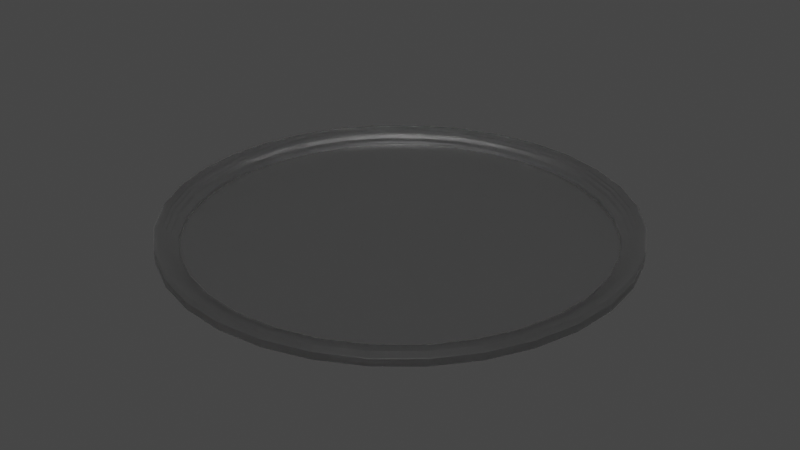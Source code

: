 # Source: vidroDeRelogio.blend  (saved by Blender 2.93.21; exported with 4.5.12 LTS)
import bpy
from mathutils import Matrix  # noqa: F401  (used for matrix-valued properties, if any)

bpy.ops.wm.read_factory_settings(use_empty=True)
scene = bpy.context.scene
scene.name = 'Scene'

# ---- collections
col_collection = bpy.data.collections.new('Collection'); scene.collection.children.link(col_collection)

# ---- materials (node trees are filled in below, after node groups)
mat_material_001 = bpy.data.materials.new('Material.001')
mat_material_001.use_transparent_shadow = False

# ---- material node trees
mat_material_001.use_nodes = True; mat_material_001.node_tree.nodes.clear()
_N = mat_material_001.node_tree.nodes; _L = mat_material_001.node_tree.links
n0 = _N.new('ShaderNodeBsdfPrincipled'); n0.name = 'Principled BSDF'; n0.location = (10, 300)
n0.distribution = 'GGX'
n0.subsurface_method = 'BURLEY'
n0.inputs[3].default_value = 1.45
n0.inputs[18].default_value = 1.0
n0.inputs[27].default_value = (0.0, 0.0, 0.0, 1.0)
n0.inputs[28].default_value = 1.0
n1 = _N.new('ShaderNodeOutputMaterial'); n1.name = 'Material Output'; n1.location = (300, 300)
_L.new(n0.outputs[0], n1.inputs[0])
n1.is_active_output = True

# ---- world
world_world = bpy.data.worlds.new('World'); scene.world = world_world
world_world.use_nodes = True; world_world.node_tree.nodes.clear()
_N = world_world.node_tree.nodes; _L = world_world.node_tree.links
n0 = _N.new('ShaderNodeOutputWorld'); n0.name = 'World Output'; n0.location = (300, 300)
n1 = _N.new('ShaderNodeBackground'); n1.name = 'Background'; n1.location = (10, 300)
n1.inputs[0].default_value = (0.05088, 0.05088, 0.05088, 1.0)
_L.new(n1.outputs[0], n0.inputs[0])
n0.is_active_output = True
world_world.color = (0.05088, 0.05088, 0.05088)
world_world.use_sun_shadow = False
world_world.sun_shadow_jitter_overblur = 0.0

# ---- meshes
me_cylinder = bpy.data.meshes.new('Cylinder')
me_cylinder.from_pydata([(0.0, 1.0, -1.0), (-2.373e-09, 0.9671, 1.0), (0.1951, 0.9808, -1.0), (0.1887, 0.9485, 1.0), (0.3827, 0.9239, -1.0), (0.3701, 0.8935, 1.0), (0.5556, 0.8315, -1.0), (0.5373, 0.8041, 1.0), (0.7071, 0.7071, -1.0), (0.6839, 0.6839, 1.0), (0.8315, 0.5556, -1.0), (0.8041, 0.5373, 1.0), (0.9239, 0.3827, -1.0), (0.8935, 0.3701, 1.0), (0.9808, 0.1951, -1.0), (0.9485, 0.1887, 1.0), (1.0, -4.371e-08, -1.0), (0.9671, -4.287e-08, 1.0), (0.9808, -0.1951, -1.0), (0.9485, -0.1887, 1.0), (0.9239, -0.3827, -1.0), (0.8935, -0.3701, 1.0), (0.8315, -0.5556, -1.0), (0.8041, -0.5373, 1.0), (0.7071, -0.7071, -1.0), (0.6839, -0.6839, 1.0), (0.5556, -0.8315, -1.0), (0.5373, -0.8041, 1.0), (0.3827, -0.9239, -1.0), (0.3701, -0.8935, 1.0), (0.1951, -0.9808, -1.0), (0.1887, -0.9485, 1.0), (-8.742e-08, -1.0, -1.0), (-8.542e-08, -0.9671, 1.0), (-0.1951, -0.9808, -1.0), (-0.1887, -0.9485, 1.0), (-0.3827, -0.9239, -1.0), (-0.3701, -0.8935, 1.0), (-0.5556, -0.8315, -1.0), (-0.5373, -0.8041, 1.0), (-0.7071, -0.7071, -1.0), (-0.6839, -0.6839, 1.0), (-0.8315, -0.5556, -1.0), (-0.8041, -0.5373, 1.0), (-0.9239, -0.3827, -1.0), (-0.8935, -0.3701, 1.0), (-0.9808, -0.1951, -1.0), (-0.9485, -0.1887, 1.0), (-1.0, 1.192e-08, -1.0), (-0.9671, 1.133e-08, 1.0), (-0.9808, 0.1951, -1.0), (-0.9485, 0.1887, 1.0), (-0.9239, 0.3827, -1.0), (-0.8935, 0.3701, 1.0), (-0.8315, 0.5556, -1.0), (-0.8041, 0.5373, 1.0), (-0.7071, 0.7071, -1.0), (-0.6839, 0.6839, 1.0), (-0.5556, 0.8315, -1.0), (-0.5373, 0.8041, 1.0), (-0.3827, 0.9239, -1.0), (-0.3701, 0.8935, 1.0), (-0.1951, 0.9808, -1.0), (-0.1887, 0.9485, 1.0), (0.1951, 0.9808, 1.0), (0.0, 1.0, 1.0), (0.3827, 0.9239, 1.0), (0.5556, 0.8315, 1.0), (0.7071, 0.7071, 1.0), (0.8315, 0.5556, 1.0), (0.9239, 0.3827, 1.0), (0.9808, 0.1951, 1.0), (1.0, -4.371e-08, 1.0), (0.9808, -0.1951, 1.0), (0.9239, -0.3827, 1.0), (0.8315, -0.5556, 1.0), (0.7071, -0.7071, 1.0), (0.5556, -0.8315, 1.0), (0.3827, -0.9239, 1.0), (0.1951, -0.9808, 1.0), (-8.742e-08, -1.0, 1.0), (-0.1951, -0.9808, 1.0), (-0.3827, -0.9239, 1.0), (-0.5556, -0.8315, 1.0), (-0.7071, -0.7071, 1.0), (-0.8315, -0.5556, 1.0), (-0.9239, -0.3827, 1.0), (-0.9808, -0.1951, 1.0), (-1.0, 1.192e-08, 1.0), (-0.9808, 0.1951, 1.0), (-0.9239, 0.3827, 1.0), (-0.8315, 0.5556, 1.0), (-0.7071, 0.7071, 1.0), (-0.5556, 0.8315, 1.0), (-0.3827, 0.9239, 1.0), (-0.1951, 0.9808, 1.0), (0.1859, 0.9346, 0.7431), (-4.306e-09, 0.9529, 0.7431), (0.3647, 0.8803, 0.7431), (0.5294, 0.7923, 0.7431), (0.6738, 0.6738, 0.7431), (0.7923, 0.5294, 0.7431), (0.8803, 0.3647, 0.7431), (0.9346, 0.1859, 0.7431), (0.9529, -4.239e-08, 0.7431), (0.9346, -0.1859, 0.7431), (0.8803, -0.3647, 0.7431), (0.7923, -0.5294, 0.7431), (0.6738, -0.6738, 0.7431), (0.5294, -0.7923, 0.7431), (0.3647, -0.8803, 0.7431), (0.1859, -0.9346, 0.7431), (-8.453e-08, -0.9529, 0.7431), (-0.1859, -0.9346, 0.7431), (-0.3647, -0.8803, 0.7431), (-0.5294, -0.7923, 0.7431), (-0.6738, -0.6738, 0.7431), (-0.7923, -0.5294, 0.7431), (-0.8803, -0.3647, 0.7431), (-0.9346, -0.1859, 0.7431), (-0.9529, 1.133e-08, 0.7431), (-0.9346, 0.1859, 0.7431), (-0.8803, 0.3647, 0.7431), (-0.7923, 0.5294, 0.7431), (-0.6738, 0.6738, 0.7431), (-0.5294, 0.7923, 0.7431), (-0.3647, 0.8803, 0.7431), (-0.1859, 0.9346, 0.7431), (0.1887, 0.9485, 0.7431), (-2.385e-09, 0.9671, 0.7431), (0.3701, 0.8935, 0.7431), (0.5373, 0.8041, 0.7431), (0.6839, 0.6839, 0.7431), (0.8041, 0.5373, 0.7431), (0.8935, 0.3701, 0.7431), (0.9485, 0.1887, 0.7431), (0.9671, -4.287e-08, 0.7431), (0.9485, -0.1887, 0.7431), (0.8935, -0.3701, 0.7431), (0.8041, -0.5373, 0.7431), (0.6839, -0.6839, 0.7431), (0.5373, -0.8041, 0.7431), (0.3701, -0.8935, 0.7431), (0.1887, -0.9485, 0.7431), (-8.544e-08, -0.9671, 0.7431), (-0.1887, -0.9485, 0.7431), (-0.3701, -0.8935, 0.7431), (-0.5373, -0.8041, 0.7431), (-0.6839, -0.6839, 0.7431), (-0.8041, -0.5373, 0.7431), (-0.8935, -0.3701, 0.7431), (-0.9485, -0.1887, 0.7431), (-0.9671, 1.133e-08, 0.7431), (-0.9485, 0.1887, 0.7431), (-0.8935, 0.3701, 0.7431), (-0.8041, 0.5373, 0.7431), (-0.6839, 0.6839, 0.7431), (-0.5373, 0.8041, 0.7431), (-0.3701, 0.8935, 0.7431), (-0.1887, 0.9485, 0.7431), (0.1825, 0.9173, 0.3391), (-4.041e-09, 0.9353, 0.3391), (0.3579, 0.8641, 0.3391), (0.5196, 0.7777, 0.3391), (0.6613, 0.6613, 0.3391), (0.7777, 0.5196, 0.3391), (0.8641, 0.3579, 0.3391), (0.9173, 0.1825, 0.3391), (0.9353, -4.179e-08, 0.3391), (0.9173, -0.1825, 0.3391), (0.8641, -0.3579, 0.3391), (0.7777, -0.5196, 0.3391), (0.6613, -0.6613, 0.3391), (0.5196, -0.7777, 0.3391), (0.3579, -0.8641, 0.3391), (0.1825, -0.9173, 0.3391), (-8.624e-08, -0.9353, 0.3391), (-0.1825, -0.9173, 0.3391), (-0.3579, -0.8641, 0.3391), (-0.5196, -0.7777, 0.3391), (-0.6613, -0.6613, 0.3391), (-0.7777, -0.5196, 0.3391), (-0.8641, -0.3579, 0.3391), (-0.9173, -0.1825, 0.3391), (-0.9353, 1.133e-08, 0.3391), (-0.9173, 0.1825, 0.3391), (-0.8641, 0.3579, 0.3391), (-0.7777, 0.5196, 0.3391), (-0.6613, 0.6613, 0.3391), (-0.5196, 0.7777, 0.3391), (-0.3579, 0.8641, 0.3391), (-0.1825, 0.9173, 0.3391), (0.1859, 0.9346, 0.3391), (-4.304e-09, 0.9529, 0.3391), (0.3647, 0.8803, 0.3391), (0.5294, 0.7923, 0.3391), (0.6738, 0.6738, 0.3391), (0.7923, 0.5294, 0.3391), (0.8803, 0.3647, 0.3391), (0.9346, 0.1859, 0.3391), (0.9529, -4.239e-08, 0.3391), (0.9346, -0.1859, 0.3391), (0.8803, -0.3647, 0.3391), (0.7923, -0.5294, 0.3391), (0.6738, -0.6738, 0.3391), (0.5294, -0.7923, 0.3391), (0.3647, -0.8803, 0.3391), (0.1859, -0.9346, 0.3391), (-8.453e-08, -0.9529, 0.3391), (-0.1859, -0.9346, 0.3391), (-0.3647, -0.8803, 0.3391), (-0.5294, -0.7923, 0.3391), (-0.6738, -0.6738, 0.3391), (-0.7923, -0.5294, 0.3391), (-0.8803, -0.3647, 0.3391), (-0.9346, -0.1859, 0.3391), (-0.9529, 1.133e-08, 0.3391), (-0.9346, 0.1859, 0.3391), (-0.8803, 0.3647, 0.3391), (-0.7923, 0.5294, 0.3391), (-0.6738, 0.6738, 0.3391), (-0.5294, 0.7923, 0.3391), (-0.3647, 0.8803, 0.3391), (-0.1859, 0.9346, 0.3391), (0.1764, 0.8866, -0.2625), (-3.328e-09, 0.904, -0.2625), (0.3459, 0.8352, -0.2625), (0.5022, 0.7516, -0.2625), (0.6392, 0.6392, -0.2625), (0.7516, 0.5022, -0.2625), (0.8352, 0.3459, -0.2625), (0.8866, 0.1764, -0.2625), (0.904, -4.074e-08, -0.2625), (0.8866, -0.1764, -0.2625), (0.8352, -0.3459, -0.2625), (0.7516, -0.5022, -0.2625), (0.6392, -0.6392, -0.2625), (0.5022, -0.7516, -0.2625), (0.3459, -0.8352, -0.2625), (0.1764, -0.8866, -0.2625), (-8.916e-08, -0.904, -0.2625), (-0.1764, -0.8866, -0.2625), (-0.3459, -0.8352, -0.2625), (-0.5022, -0.7516, -0.2625), (-0.6392, -0.6392, -0.2625), (-0.7516, -0.5022, -0.2625), (-0.8352, -0.3459, -0.2625), (-0.8866, -0.1764, -0.2625), (-0.904, 1.133e-08, -0.2625), (-0.8866, 0.1764, -0.2625), (-0.8352, 0.3459, -0.2625), (-0.7516, 0.5022, -0.2625), (-0.6392, 0.6392, -0.2625), (-0.5022, 0.7516, -0.2625), (-0.3459, 0.8352, -0.2625), (-0.1764, 0.8866, -0.2625), (0.1825, 0.9173, -0.2625), (-4.031e-09, 0.9353, -0.2625), (0.3579, 0.8641, -0.2625), (0.5196, 0.7777, -0.2625), (0.6613, 0.6613, -0.2625), (0.7777, 0.5196, -0.2625), (0.8641, 0.3579, -0.2625), (0.9173, 0.1825, -0.2625), (0.9353, -4.179e-08, -0.2625), (0.9173, -0.1825, -0.2625), (0.8641, -0.3579, -0.2625), (0.7777, -0.5196, -0.2625), (0.6613, -0.6613, -0.2625), (0.5196, -0.7777, -0.2625), (0.3579, -0.8641, -0.2625), (0.1825, -0.9173, -0.2625), (-8.623e-08, -0.9353, -0.2625), (-0.1825, -0.9173, -0.2625), (-0.3579, -0.8641, -0.2625), (-0.5196, -0.7777, -0.2625), (-0.6613, -0.6613, -0.2625), (-0.7777, -0.5196, -0.2625), (-0.8641, -0.3579, -0.2625), (-0.9173, -0.1825, -0.2625), (-0.9353, 1.133e-08, -0.2625), (-0.9173, 0.1825, -0.2625), (-0.8641, 0.3579, -0.2625), (-0.7777, 0.5196, -0.2625), (-0.6613, 0.6613, -0.2625), (-0.5196, 0.7777, -0.2625), (-0.3579, 0.8641, -0.2625), (-0.1825, 0.9173, -0.2625), (0.1764, 0.8866, -0.6769), (-3.326e-09, 0.904, -0.6769), (0.3459, 0.8352, -0.6769), (0.5022, 0.7516, -0.6769), (0.6392, 0.6392, -0.6769), (0.7516, 0.5022, -0.6769), (0.8352, 0.3459, -0.6769), (0.8866, 0.1764, -0.6769), (0.904, -4.074e-08, -0.6769), (0.8866, -0.1764, -0.6769), (0.8352, -0.3459, -0.6769), (0.7516, -0.5022, -0.6769), (0.6392, -0.6392, -0.6769), (0.5022, -0.7516, -0.6769), (0.3459, -0.8352, -0.6769), (0.1764, -0.8866, -0.6769), (-8.916e-08, -0.904, -0.6769), (-0.1764, -0.8866, -0.6769), (-0.3459, -0.8352, -0.6769), (-0.5022, -0.7516, -0.6769), (-0.6392, -0.6392, -0.6769), (-0.7516, -0.5022, -0.6769), (-0.8352, -0.3459, -0.6769), (-0.8866, -0.1764, -0.6769), (-0.904, 1.133e-08, -0.6769), (-0.8866, 0.1764, -0.6769), (-0.8352, 0.3459, -0.6769), (-0.7516, 0.5022, -0.6769), (-0.6392, 0.6392, -0.6769), (-0.5022, 0.7516, -0.6769), (-0.3459, 0.8352, -0.6769), (-0.1764, 0.8866, -0.6769), (0.1764, 0.8866, -1.541), (-3.295e-09, 0.904, -1.541), (0.3459, 0.8352, -1.541), (0.5022, 0.7516, -1.541), (0.6392, 0.6392, -1.541), (0.7516, 0.5022, -1.541), (0.8352, 0.3459, -1.541), (0.8866, 0.1764, -1.541), (0.904, -4.074e-08, -1.541), (0.8866, -0.1764, -1.541), (0.8352, -0.3459, -1.541), (0.7516, -0.5022, -1.541), (0.6392, -0.6392, -1.541), (0.5022, -0.7516, -1.541), (0.3459, -0.8352, -1.541), (0.1764, -0.8866, -1.541), (-8.913e-08, -0.904, -1.541), (-0.1764, -0.8866, -1.541), (-0.3459, -0.8352, -1.541), (-0.5022, -0.7516, -1.541), (-0.6392, -0.6392, -1.541), (-0.7516, -0.5022, -1.541), (-0.8352, -0.3459, -1.541), (-0.8866, -0.1764, -1.541), (-0.904, 1.133e-08, -1.541), (-0.8866, 0.1764, -1.541), (-0.8352, 0.3459, -1.541), (-0.7516, 0.5022, -1.541), (-0.6392, 0.6392, -1.541), (-0.5022, 0.7516, -1.541), (-0.3459, 0.8352, -1.541), (-0.1764, 0.8866, -1.541)], [], [(0, 65, 64, 2), (2, 64, 66, 4), (4, 66, 67, 6), (6, 67, 68, 8), (8, 68, 69, 10), (10, 69, 70, 12), (12, 70, 71, 14), (14, 71, 72, 16), (16, 72, 73, 18), (18, 73, 74, 20), (20, 74, 75, 22), (22, 75, 76, 24), (24, 76, 77, 26), (26, 77, 78, 28), (28, 78, 79, 30), (30, 79, 80, 32), (32, 80, 81, 34), (34, 81, 82, 36), (36, 82, 83, 38), (38, 83, 84, 40), (40, 84, 85, 42), (42, 85, 86, 44), (44, 86, 87, 46), (46, 87, 88, 48), (48, 88, 89, 50), (50, 89, 90, 52), (52, 90, 91, 54), (54, 91, 92, 56), (56, 92, 93, 58), (58, 93, 94, 60), (39, 37, 146, 147), (60, 94, 95, 62), (62, 95, 65, 0), (0, 2, 4, 6, 8, 10, 12, 14, 16, 18, 20, 22, 24, 26, 28, 30, 32, 34, 36, 38, 40, 42, 44, 46, 48, 50, 52, 54, 56, 58, 60, 62), (1, 3, 64, 65), (3, 5, 66, 64), (5, 7, 67, 66), (7, 9, 68, 67), (9, 11, 69, 68), (11, 13, 70, 69), (13, 15, 71, 70), (15, 17, 72, 71), (17, 19, 73, 72), (19, 21, 74, 73), (21, 23, 75, 74), (23, 25, 76, 75), (25, 27, 77, 76), (27, 29, 78, 77), (29, 31, 79, 78), (31, 33, 80, 79), (33, 35, 81, 80), (35, 37, 82, 81), (37, 39, 83, 82), (39, 41, 84, 83), (41, 43, 85, 84), (43, 45, 86, 85), (45, 47, 87, 86), (47, 49, 88, 87), (49, 51, 89, 88), (51, 53, 90, 89), (53, 55, 91, 90), (55, 57, 92, 91), (57, 59, 93, 92), (59, 61, 94, 93), (61, 63, 95, 94), (63, 1, 65, 95), (121, 120, 216, 217), (13, 11, 133, 134), (41, 39, 147, 148), (15, 13, 134, 135), (43, 41, 148, 149), (17, 15, 135, 136), (45, 43, 149, 150), (19, 17, 136, 137), (47, 45, 150, 151), (21, 19, 137, 138), (49, 47, 151, 152), (23, 21, 138, 139), (51, 49, 152, 153), (25, 23, 139, 140), (53, 51, 153, 154), (27, 25, 140, 141), (55, 53, 154, 155), (29, 27, 141, 142), (3, 1, 129, 128), (57, 55, 155, 156), (31, 29, 142, 143), (5, 3, 128, 130), (59, 57, 156, 157), (33, 31, 143, 144), (7, 5, 130, 131), (61, 59, 157, 158), (35, 33, 144, 145), (9, 7, 131, 132), (63, 61, 158, 159), (37, 35, 145, 146), (11, 9, 132, 133), (1, 63, 159, 129), (97, 96, 128, 129), (96, 98, 130, 128), (98, 99, 131, 130), (99, 100, 132, 131), (100, 101, 133, 132), (101, 102, 134, 133), (102, 103, 135, 134), (103, 104, 136, 135), (104, 105, 137, 136), (105, 106, 138, 137), (106, 107, 139, 138), (107, 108, 140, 139), (108, 109, 141, 140), (109, 110, 142, 141), (110, 111, 143, 142), (111, 112, 144, 143), (112, 113, 145, 144), (113, 114, 146, 145), (114, 115, 147, 146), (115, 116, 148, 147), (116, 117, 149, 148), (117, 118, 150, 149), (118, 119, 151, 150), (119, 120, 152, 151), (120, 121, 153, 152), (121, 122, 154, 153), (122, 123, 155, 154), (123, 124, 156, 155), (124, 125, 157, 156), (125, 126, 158, 157), (126, 127, 159, 158), (127, 97, 129, 159), (164, 163, 259, 260), (108, 107, 203, 204), (122, 121, 217, 218), (109, 108, 204, 205), (123, 122, 218, 219), (110, 109, 205, 206), (96, 97, 193, 192), (124, 123, 219, 220), (111, 110, 206, 207), (98, 96, 192, 194), (125, 124, 220, 221), (112, 111, 207, 208), (99, 98, 194, 195), (126, 125, 221, 222), (113, 112, 208, 209), (100, 99, 195, 196), (127, 126, 222, 223), (114, 113, 209, 210), (101, 100, 196, 197), (97, 127, 223, 193), (115, 114, 210, 211), (102, 101, 197, 198), (116, 115, 211, 212), (103, 102, 198, 199), (117, 116, 212, 213), (104, 103, 199, 200), (118, 117, 213, 214), (105, 104, 200, 201), (119, 118, 214, 215), (106, 105, 201, 202), (120, 119, 215, 216), (107, 106, 202, 203), (161, 160, 192, 193), (160, 162, 194, 192), (162, 163, 195, 194), (163, 164, 196, 195), (164, 165, 197, 196), (165, 166, 198, 197), (166, 167, 199, 198), (167, 168, 200, 199), (168, 169, 201, 200), (169, 170, 202, 201), (170, 171, 203, 202), (171, 172, 204, 203), (172, 173, 205, 204), (173, 174, 206, 205), (174, 175, 207, 206), (175, 176, 208, 207), (176, 177, 209, 208), (177, 178, 210, 209), (178, 179, 211, 210), (179, 180, 212, 211), (180, 181, 213, 212), (181, 182, 214, 213), (182, 183, 215, 214), (183, 184, 216, 215), (184, 185, 217, 216), (185, 186, 218, 217), (186, 187, 219, 218), (187, 188, 220, 219), (188, 189, 221, 220), (189, 190, 222, 221), (190, 191, 223, 222), (191, 161, 193, 223), (234, 233, 297, 298), (191, 190, 286, 287), (178, 177, 273, 274), (165, 164, 260, 261), (161, 191, 287, 257), (179, 178, 274, 275), (166, 165, 261, 262), (180, 179, 275, 276), (167, 166, 262, 263), (181, 180, 276, 277), (168, 167, 263, 264), (182, 181, 277, 278), (169, 168, 264, 265), (183, 182, 278, 279), (170, 169, 265, 266), (184, 183, 279, 280), (171, 170, 266, 267), (185, 184, 280, 281), (172, 171, 267, 268), (186, 185, 281, 282), (173, 172, 268, 269), (187, 186, 282, 283), (174, 173, 269, 270), (160, 161, 257, 256), (188, 187, 283, 284), (175, 174, 270, 271), (162, 160, 256, 258), (189, 188, 284, 285), (176, 175, 271, 272), (163, 162, 258, 259), (190, 189, 285, 286), (177, 176, 272, 273), (225, 224, 256, 257), (224, 226, 258, 256), (226, 227, 259, 258), (227, 228, 260, 259), (228, 229, 261, 260), (229, 230, 262, 261), (230, 231, 263, 262), (231, 232, 264, 263), (232, 233, 265, 264), (233, 234, 266, 265), (234, 235, 267, 266), (235, 236, 268, 267), (236, 237, 269, 268), (237, 238, 270, 269), (238, 239, 271, 270), (239, 240, 272, 271), (240, 241, 273, 272), (241, 242, 274, 273), (242, 243, 275, 274), (243, 244, 276, 275), (244, 245, 277, 276), (245, 246, 278, 277), (246, 247, 279, 278), (247, 248, 280, 279), (248, 249, 281, 280), (249, 250, 282, 281), (250, 251, 283, 282), (251, 252, 284, 283), (252, 253, 285, 284), (253, 254, 286, 285), (254, 255, 287, 286), (255, 225, 257, 287), (301, 300, 332, 333), (248, 247, 311, 312), (235, 234, 298, 299), (249, 248, 312, 313), (236, 235, 299, 300), (250, 249, 313, 314), (237, 236, 300, 301), (251, 250, 314, 315), (238, 237, 301, 302), (224, 225, 289, 288), (252, 251, 315, 316), (239, 238, 302, 303), (226, 224, 288, 290), (253, 252, 316, 317), (240, 239, 303, 304), (227, 226, 290, 291), (254, 253, 317, 318), (241, 240, 304, 305), (228, 227, 291, 292), (255, 254, 318, 319), (242, 241, 305, 306), (229, 228, 292, 293), (225, 255, 319, 289), (243, 242, 306, 307), (230, 229, 293, 294), (244, 243, 307, 308), (231, 230, 294, 295), (245, 244, 308, 309), (232, 231, 295, 296), (246, 245, 309, 310), (233, 232, 296, 297), (247, 246, 310, 311), (320, 321, 351, 350, 349, 348, 347, 346, 345, 344, 343, 342, 341, 340, 339, 338, 337, 336, 335, 334, 333, 332, 331, 330, 329, 328, 327, 326, 325, 324, 323, 322), (315, 314, 346, 347), (302, 301, 333, 334), (288, 289, 321, 320), (316, 315, 347, 348), (303, 302, 334, 335), (290, 288, 320, 322), (317, 316, 348, 349), (304, 303, 335, 336), (291, 290, 322, 323), (318, 317, 349, 350), (305, 304, 336, 337), (292, 291, 323, 324), (319, 318, 350, 351), (306, 305, 337, 338), (293, 292, 324, 325), (289, 319, 351, 321), (307, 306, 338, 339), (294, 293, 325, 326), (308, 307, 339, 340), (295, 294, 326, 327), (309, 308, 340, 341), (296, 295, 327, 328), (310, 309, 341, 342), (297, 296, 328, 329), (311, 310, 342, 343), (298, 297, 329, 330), (312, 311, 343, 344), (299, 298, 330, 331), (313, 312, 344, 345), (300, 299, 331, 332), (314, 313, 345, 346)])
me_cylinder.polygons.foreach_set('use_smooth', [True] * 322)
_uv = me_cylinder.uv_layers.new(name='UVMap')
_uv.uv.foreach_set('vector', [1.0, 0.5, 1.0, 1.0, 0.9688, 1.0, 0.9688, 0.5, 0.9688, 0.5, 0.9688, 1.0, 0.9375, 1.0, 0.9375, 0.5, 0.9375, 0.5, 0.9375, 1.0, 0.9062, 1.0, 0.9062, 0.5, 0.9062, 0.5, 0.9062, 1.0, 0.875, 1.0, 0.875, 0.5, 0.875, 0.5, 0.875, 1.0, 0.8438, 1.0, 0.8438, 0.5, 0.8438, 0.5, 0.8438, 1.0, 0.8125, 1.0, 0.8125, 0.5, 0.8125, 0.5, 0.8125, 1.0, 0.7812, 1.0, 0.7812, 0.5, 0.7812, 0.5, 0.7812, 1.0, 0.75, 1.0, 0.75, 0.5, 0.75, 0.5, 0.75, 1.0, 0.7188, 1.0, 0.7188, 0.5, 0.7188, 0.5, 0.7188, 1.0, 0.6875, 1.0, 0.6875, 0.5, 0.6875, 0.5, 0.6875, 1.0, 0.6562, 1.0, 0.6562, 0.5, 0.6562, 0.5, 0.6562, 1.0, 0.625, 1.0, 0.625, 0.5, 0.625, 0.5, 0.625, 1.0, 0.5938, 1.0, 0.5938, 0.5, 0.5938, 0.5, 0.5938, 1.0, 0.5625, 1.0, 0.5625, 0.5, 0.5625, 0.5, 0.5625, 1.0, 0.5312, 1.0, 0.5312, 0.5, 0.5312, 0.5, 0.5312, 1.0, 0.5, 1.0, 0.5, 0.5, 0.5, 0.5, 0.5, 1.0, 0.4688, 1.0, 0.4688, 0.5, 0.4688, 0.5, 0.4688, 1.0, 0.4375, 1.0, 0.4375, 0.5, 0.4375, 0.5, 0.4375, 1.0, 0.4062, 1.0, 0.4062, 0.5, 0.4062, 0.5, 0.4062, 1.0, 0.375, 1.0, 0.375, 0.5, 0.375, 0.5, 0.375, 1.0, 0.3438, 1.0, 0.3438, 0.5, 0.3438, 0.5, 0.3438, 1.0, 0.3125, 1.0, 0.3125, 0.5, 0.3125, 0.5, 0.3125, 1.0, 0.2812, 1.0, 0.2812, 0.5, 0.2812, 0.5, 0.2812, 1.0, 0.25, 1.0, 0.25, 0.5, 0.25, 0.5, 0.25, 1.0, 0.2188, 1.0, 0.2188, 0.5, 0.2188, 0.5, 0.2188, 1.0, 0.1875, 1.0, 0.1875, 0.5, 0.1875, 0.5, 0.1875, 1.0, 0.1562, 1.0, 0.1562, 0.5, 0.1562, 0.5, 0.1562, 1.0, 0.125, 1.0, 0.125, 0.5, 0.125, 0.5, 0.125, 1.0, 0.09375, 1.0, 0.09375, 0.5, 0.09375, 0.5, 0.09375, 1.0, 0.0625, 1.0, 0.0625, 0.5, 0.1187, 0.0535, 0.1596, 0.03166, 0.1596, 0.03166, 0.1187, 0.0535, 0.0625, 0.5, 0.0625, 1.0, 0.03125, 1.0, 0.03125, 0.5, 0.03125, 0.5, 0.03125, 1.0, 0.0, 1.0, 0.0, 0.5, 0.75, 0.49, 0.7968, 0.4854, 0.8418, 0.4717, 0.8833, 0.4496, 0.9197, 0.4197, 0.9496, 0.3833, 0.9717, 0.3418, 0.9854, 0.2968, 0.99, 0.25, 0.9854, 0.2032, 0.9717, 0.1582, 0.9496, 0.1167, 0.9197, 0.08029, 0.8833, 0.05045, 0.8418, 0.02827, 0.7968, 0.01461, 0.75, 0.01, 0.7032, 0.01461, 0.6582, 0.02827, 0.6167, 0.05045, 0.5803, 0.08029, 0.5504, 0.1167, 0.5283, 0.1582, 0.5146, 0.2032, 0.51, 0.25, 0.5146, 0.2968, 0.5283, 0.3418, 0.5504, 0.3833, 0.5803, 0.4197, 0.6167, 0.4496, 0.6582, 0.4717, 0.7032, 0.4854, 0.25, 0.4863, 0.2961, 0.4818, 0.2968, 0.4854, 0.25, 0.49, 0.2961, 0.4818, 0.3404, 0.4683, 0.3418, 0.4717, 0.2968, 0.4854, 0.3404, 0.4683, 0.3813, 0.4465, 0.3833, 0.4496, 0.3418, 0.4717, 0.3813, 0.4465, 0.4171, 0.4171, 0.4197, 0.4197, 0.3833, 0.4496, 0.4171, 0.4171, 0.4465, 0.3813, 0.4496, 0.3833, 0.4197, 0.4197, 0.4465, 0.3813, 0.4683, 0.3404, 0.4717, 0.3418, 0.4496, 0.3833, 0.4683, 0.3404, 0.4818, 0.2961, 0.4854, 0.2968, 0.4717, 0.3418, 0.4818, 0.2961, 0.4863, 0.25, 0.49, 0.25, 0.4854, 0.2968, 0.4863, 0.25, 0.4818, 0.2039, 0.4854, 0.2032, 0.49, 0.25, 0.4818, 0.2039, 0.4683, 0.1596, 0.4717, 0.1582, 0.4854, 0.2032, 0.4683, 0.1596, 0.4465, 0.1187, 0.4496, 0.1167, 0.4717, 0.1582, 0.4465, 0.1187, 0.4171, 0.08289, 0.4197, 0.08029, 0.4496, 0.1167, 0.4171, 0.08289, 0.3813, 0.0535, 0.3833, 0.05045, 0.4197, 0.08029, 0.3813, 0.0535, 0.3404, 0.03166, 0.3418, 0.02827, 0.3833, 0.05045, 0.3404, 0.03166, 0.2961, 0.01821, 0.2968, 0.01461, 0.3418, 0.02827, 0.2961, 0.01821, 0.25, 0.01367, 0.25, 0.01, 0.2968, 0.01461, 0.25, 0.01367, 0.2039, 0.01821, 0.2032, 0.01461, 0.25, 0.01, 0.2039, 0.01821, 0.1596, 0.03166, 0.1582, 0.02827, 0.2032, 0.01461, 0.1596, 0.03166, 0.1187, 0.0535, 0.1167, 0.05045, 0.1582, 0.02827, 0.1187, 0.0535, 0.08289, 0.08289, 0.08029, 0.08029, 0.1167, 0.05045, 0.08289, 0.08289, 0.0535, 0.1187, 0.05045, 0.1167, 0.08029, 0.08029, 0.0535, 0.1187, 0.03166, 0.1596, 0.02827, 0.1582, 0.05045, 0.1167, 0.03166, 0.1596, 0.01821, 0.2039, 0.01461, 0.2032, 0.02827, 0.1582, 0.01821, 0.2039, 0.01367, 0.25, 0.01, 0.25, 0.01461, 0.2032, 0.01367, 0.25, 0.01821, 0.2961, 0.01461, 0.2968, 0.01, 0.25, 0.01821, 0.2961, 0.03166, 0.3404, 0.02827, 0.3418, 0.01461, 0.2968, 0.03166, 0.3404, 0.0535, 0.3813, 0.05045, 0.3833, 0.02827, 0.3418, 0.0535, 0.3813, 0.08289, 0.4171, 0.08029, 0.4197, 0.05045, 0.3833, 0.08289, 0.4171, 0.1187, 0.4465, 0.1167, 0.4496, 0.08029, 0.4197, 0.1187, 0.4465, 0.1596, 0.4683, 0.1582, 0.4717, 0.1167, 0.4496, 0.1596, 0.4683, 0.2039, 0.4818, 0.2032, 0.4854, 0.1582, 0.4717, 0.2039, 0.4818, 0.25, 0.4863, 0.25, 0.49, 0.2032, 0.4854, 0.02163, 0.2954, 0.01715, 0.25, 0.01715, 0.25, 0.02163, 0.2954, 0.4683, 0.3404, 0.4465, 0.3813, 0.4465, 0.3813, 0.4683, 0.3404, 0.08289, 0.08289, 0.1187, 0.0535, 0.1187, 0.0535, 0.08289, 0.08289, 0.4818, 0.2961, 0.4683, 0.3404, 0.4683, 0.3404, 0.4818, 0.2961, 0.0535, 0.1187, 0.08289, 0.08289, 0.08289, 0.08289, 0.0535, 0.1187, 0.4863, 0.25, 0.4818, 0.2961, 0.4818, 0.2961, 0.4863, 0.25, 0.03166, 0.1596, 0.0535, 0.1187, 0.0535, 0.1187, 0.03166, 0.1596, 0.4818, 0.2039, 0.4863, 0.25, 0.4863, 0.25, 0.4818, 0.2039, 0.01821, 0.2039, 0.03166, 0.1596, 0.03166, 0.1596, 0.01821, 0.2039, 0.4683, 0.1596, 0.4818, 0.2039, 0.4818, 0.2039, 0.4683, 0.1596, 0.01367, 0.25, 0.01821, 0.2039, 0.01821, 0.2039, 0.01367, 0.25, 0.4465, 0.1187, 0.4683, 0.1596, 0.4683, 0.1596, 0.4465, 0.1187, 0.01821, 0.2961, 0.01367, 0.25, 0.01367, 0.25, 0.01821, 0.2961, 0.4171, 0.08289, 0.4465, 0.1187, 0.4465, 0.1187, 0.4171, 0.08289, 0.03166, 0.3404, 0.01821, 0.2961, 0.01821, 0.2961, 0.03166, 0.3404, 0.3813, 0.0535, 0.4171, 0.08289, 0.4171, 0.08289, 0.3813, 0.0535, 0.0535, 0.3813, 0.03166, 0.3404, 0.03166, 0.3404, 0.0535, 0.3813, 0.3404, 0.03166, 0.3813, 0.0535, 0.3813, 0.0535, 0.3404, 0.03166, 0.2961, 0.4818, 0.25, 0.4863, 0.25, 0.4863, 0.2961, 0.4818, 0.08289, 0.4171, 0.0535, 0.3813, 0.0535, 0.3813, 0.08289, 0.4171, 0.2961, 0.01821, 0.3404, 0.03166, 0.3404, 0.03166, 0.2961, 0.01821, 0.3404, 0.4683, 0.2961, 0.4818, 0.2961, 0.4818, 0.3404, 0.4683, 0.1187, 0.4465, 0.08289, 0.4171, 0.08289, 0.4171, 0.1187, 0.4465, 0.25, 0.01367, 0.2961, 0.01821, 0.2961, 0.01821, 0.25, 0.01367, 0.3813, 0.4465, 0.3404, 0.4683, 0.3404, 0.4683, 0.3813, 0.4465, 0.1596, 0.4683, 0.1187, 0.4465, 0.1187, 0.4465, 0.1596, 0.4683, 0.2039, 0.01821, 0.25, 0.01367, 0.25, 0.01367, 0.2039, 0.01821, 0.4171, 0.4171, 0.3813, 0.4465, 0.3813, 0.4465, 0.4171, 0.4171, 0.2039, 0.4818, 0.1596, 0.4683, 0.1596, 0.4683, 0.2039, 0.4818, 0.1596, 0.03166, 0.2039, 0.01821, 0.2039, 0.01821, 0.1596, 0.03166, 0.4465, 0.3813, 0.4171, 0.4171, 0.4171, 0.4171, 0.4465, 0.3813, 0.25, 0.4863, 0.2039, 0.4818, 0.2039, 0.4818, 0.25, 0.4863, 0.25, 0.4828, 0.2954, 0.4784, 0.2961, 0.4818, 0.25, 0.4863, 0.2954, 0.4784, 0.3391, 0.4651, 0.3404, 0.4683, 0.2961, 0.4818, 0.3391, 0.4651, 0.3794, 0.4436, 0.3813, 0.4465, 0.3404, 0.4683, 0.3794, 0.4436, 0.4146, 0.4146, 0.4171, 0.4171, 0.3813, 0.4465, 0.4146, 0.4146, 0.4436, 0.3794, 0.4465, 0.3813, 0.4171, 0.4171, 0.4436, 0.3794, 0.4651, 0.3391, 0.4683, 0.3404, 0.4465, 0.3813, 0.4651, 0.3391, 0.4784, 0.2954, 0.4818, 0.2961, 0.4683, 0.3404, 0.4784, 0.2954, 0.4828, 0.25, 0.4863, 0.25, 0.4818, 0.2961, 0.4828, 0.25, 0.4784, 0.2046, 0.4818, 0.2039, 0.4863, 0.25, 0.4784, 0.2046, 0.4651, 0.1609, 0.4683, 0.1596, 0.4818, 0.2039, 0.4651, 0.1609, 0.4436, 0.1206, 0.4465, 0.1187, 0.4683, 0.1596, 0.4436, 0.1206, 0.4146, 0.08535, 0.4171, 0.08289, 0.4465, 0.1187, 0.4146, 0.08535, 0.3794, 0.05639, 0.3813, 0.0535, 0.4171, 0.08289, 0.3794, 0.05639, 0.3391, 0.03488, 0.3404, 0.03166, 0.3813, 0.0535, 0.3391, 0.03488, 0.2954, 0.02163, 0.2961, 0.01821, 0.3404, 0.03166, 0.2954, 0.02163, 0.25, 0.01715, 0.25, 0.01367, 0.2961, 0.01821, 0.25, 0.01715, 0.2046, 0.02163, 0.2039, 0.01821, 0.25, 0.01367, 0.2046, 0.02163, 0.1609, 0.03488, 0.1596, 0.03166, 0.2039, 0.01821, 0.1609, 0.03488, 0.1206, 0.05639, 0.1187, 0.0535, 0.1596, 0.03166, 0.1206, 0.05639, 0.08535, 0.08535, 0.08289, 0.08289, 0.1187, 0.0535, 0.08535, 0.08535, 0.05639, 0.1206, 0.0535, 0.1187, 0.08289, 0.08289, 0.05639, 0.1206, 0.03488, 0.1609, 0.03166, 0.1596, 0.0535, 0.1187, 0.03488, 0.1609, 0.02163, 0.2046, 0.01821, 0.2039, 0.03166, 0.1596, 0.02163, 0.2046, 0.01715, 0.25, 0.01367, 0.25, 0.01821, 0.2039, 0.01715, 0.25, 0.02163, 0.2954, 0.01821, 0.2961, 0.01367, 0.25, 0.02163, 0.2954, 0.03488, 0.3391, 0.03166, 0.3404, 0.01821, 0.2961, 0.03488, 0.3391, 0.05639, 0.3794, 0.0535, 0.3813, 0.03166, 0.3404, 0.05639, 0.3794, 0.08535, 0.4146, 0.08289, 0.4171, 0.0535, 0.3813, 0.08535, 0.4146, 0.1206, 0.4436, 0.1187, 0.4465, 0.08289, 0.4171, 0.1206, 0.4436, 0.1609, 0.4651, 0.1596, 0.4683, 0.1187, 0.4465, 0.1609, 0.4651, 0.2046, 0.4784, 0.2039, 0.4818, 0.1596, 0.4683, 0.2046, 0.4784, 0.25, 0.4828, 0.25, 0.4863, 0.2039, 0.4818, 0.4116, 0.4116, 0.377, 0.44, 0.377, 0.44, 0.4116, 0.4116, 0.4146, 0.08535, 0.4436, 0.1206, 0.4436, 0.1206, 0.4146, 0.08535, 0.03488, 0.3391, 0.02163, 0.2954, 0.02163, 0.2954, 0.03488, 0.3391, 0.3794, 0.05639, 0.4146, 0.08535, 0.4146, 0.08535, 0.3794, 0.05639, 0.05639, 0.3794, 0.03488, 0.3391, 0.03488, 0.3391, 0.05639, 0.3794, 0.3391, 0.03488, 0.3794, 0.05639, 0.3794, 0.05639, 0.3391, 0.03488, 0.2954, 0.4784, 0.25, 0.4828, 0.25, 0.4828, 0.2954, 0.4784, 0.08535, 0.4146, 0.05639, 0.3794, 0.05639, 0.3794, 0.08535, 0.4146, 0.2954, 0.02163, 0.3391, 0.03488, 0.3391, 0.03488, 0.2954, 0.02163, 0.3391, 0.4651, 0.2954, 0.4784, 0.2954, 0.4784, 0.3391, 0.4651, 0.1206, 0.4436, 0.08535, 0.4146, 0.08535, 0.4146, 0.1206, 0.4436, 0.25, 0.01715, 0.2954, 0.02163, 0.2954, 0.02163, 0.25, 0.01715, 0.3794, 0.4436, 0.3391, 0.4651, 0.3391, 0.4651, 0.3794, 0.4436, 0.1609, 0.4651, 0.1206, 0.4436, 0.1206, 0.4436, 0.1609, 0.4651, 0.2046, 0.02163, 0.25, 0.01715, 0.25, 0.01715, 0.2046, 0.02163, 0.4146, 0.4146, 0.3794, 0.4436, 0.3794, 0.4436, 0.4146, 0.4146, 0.2046, 0.4784, 0.1609, 0.4651, 0.1609, 0.4651, 0.2046, 0.4784, 0.1609, 0.03488, 0.2046, 0.02163, 0.2046, 0.02163, 0.1609, 0.03488, 0.4436, 0.3794, 0.4146, 0.4146, 0.4146, 0.4146, 0.4436, 0.3794, 0.25, 0.4828, 0.2046, 0.4784, 0.2046, 0.4784, 0.25, 0.4828, 0.1206, 0.05639, 0.1609, 0.03488, 0.1609, 0.03488, 0.1206, 0.05639, 0.4651, 0.3391, 0.4436, 0.3794, 0.4436, 0.3794, 0.4651, 0.3391, 0.08535, 0.08535, 0.1206, 0.05639, 0.1206, 0.05639, 0.08535, 0.08535, 0.4784, 0.2954, 0.4651, 0.3391, 0.4651, 0.3391, 0.4784, 0.2954, 0.05639, 0.1206, 0.08535, 0.08535, 0.08535, 0.08535, 0.05639, 0.1206, 0.4828, 0.25, 0.4784, 0.2954, 0.4784, 0.2954, 0.4828, 0.25, 0.03488, 0.1609, 0.05639, 0.1206, 0.05639, 0.1206, 0.03488, 0.1609, 0.4784, 0.2046, 0.4828, 0.25, 0.4828, 0.25, 0.4784, 0.2046, 0.02163, 0.2046, 0.03488, 0.1609, 0.03488, 0.1609, 0.02163, 0.2046, 0.4651, 0.1609, 0.4784, 0.2046, 0.4784, 0.2046, 0.4651, 0.1609, 0.01715, 0.25, 0.02163, 0.2046, 0.02163, 0.2046, 0.01715, 0.25, 0.4436, 0.1206, 0.4651, 0.1609, 0.4651, 0.1609, 0.4436, 0.1206, 0.25, 0.4785, 0.2946, 0.4742, 0.2954, 0.4784, 0.25, 0.4828, 0.2946, 0.4742, 0.3375, 0.4612, 0.3391, 0.4651, 0.2954, 0.4784, 0.3375, 0.4612, 0.377, 0.44, 0.3794, 0.4436, 0.3391, 0.4651, 0.377, 0.44, 0.4116, 0.4116, 0.4146, 0.4146, 0.3794, 0.4436, 0.4116, 0.4116, 0.44, 0.377, 0.4436, 0.3794, 0.4146, 0.4146, 0.44, 0.377, 0.4612, 0.3375, 0.4651, 0.3391, 0.4436, 0.3794, 0.4612, 0.3375, 0.4742, 0.2946, 0.4784, 0.2954, 0.4651, 0.3391, 0.4742, 0.2946, 0.4785, 0.25, 0.4828, 0.25, 0.4784, 0.2954, 0.4785, 0.25, 0.4742, 0.2054, 0.4784, 0.2046, 0.4828, 0.25, 0.4742, 0.2054, 0.4612, 0.1625, 0.4651, 0.1609, 0.4784, 0.2046, 0.4612, 0.1625, 0.44, 0.123, 0.4436, 0.1206, 0.4651, 0.1609, 0.44, 0.123, 0.4116, 0.08839, 0.4146, 0.08535, 0.4436, 0.1206, 0.4116, 0.08839, 0.377, 0.05997, 0.3794, 0.05639, 0.4146, 0.08535, 0.377, 0.05997, 0.3375, 0.03885, 0.3391, 0.03488, 0.3794, 0.05639, 0.3375, 0.03885, 0.2946, 0.02584, 0.2954, 0.02163, 0.3391, 0.03488, 0.2946, 0.02584, 0.25, 0.02145, 0.25, 0.01715, 0.2954, 0.02163, 0.25, 0.02145, 0.2054, 0.02584, 0.2046, 0.02163, 0.25, 0.01715, 0.2054, 0.02584, 0.1625, 0.03885, 0.1609, 0.03488, 0.2046, 0.02163, 0.1625, 0.03885, 0.123, 0.05997, 0.1206, 0.05639, 0.1609, 0.03488, 0.123, 0.05997, 0.08839, 0.08839, 0.08535, 0.08535, 0.1206, 0.05639, 0.08839, 0.08839, 0.05997, 0.123, 0.05639, 0.1206, 0.08535, 0.08535, 0.05997, 0.123, 0.03885, 0.1625, 0.03488, 0.1609, 0.05639, 0.1206, 0.03885, 0.1625, 0.02584, 0.2054, 0.02163, 0.2046, 0.03488, 0.1609, 0.02584, 0.2054, 0.02145, 0.25, 0.01715, 0.25, 0.02163, 0.2046, 0.02145, 0.25, 0.02584, 0.2946, 0.02163, 0.2954, 0.01715, 0.25, 0.02584, 0.2946, 0.03885, 0.3375, 0.03488, 0.3391, 0.02163, 0.2954, 0.03885, 0.3375, 0.05997, 0.377, 0.05639, 0.3794, 0.03488, 0.3391, 0.05997, 0.377, 0.08839, 0.4116, 0.08535, 0.4146, 0.05639, 0.3794, 0.08839, 0.4116, 0.123, 0.44, 0.1206, 0.4436, 0.08535, 0.4146, 0.123, 0.44, 0.1625, 0.4612, 0.1609, 0.4651, 0.1206, 0.4436, 0.1625, 0.4612, 0.2054, 0.4742, 0.2046, 0.4784, 0.1609, 0.4651, 0.2054, 0.4742, 0.25, 0.4785, 0.25, 0.4828, 0.2046, 0.4784, 0.4541, 0.1655, 0.4667, 0.2069, 0.4667, 0.2069, 0.4541, 0.1655, 0.2054, 0.4742, 0.1625, 0.4612, 0.1625, 0.4612, 0.2054, 0.4742, 0.1625, 0.03885, 0.2054, 0.02584, 0.2054, 0.02584, 0.1625, 0.03885, 0.44, 0.377, 0.4116, 0.4116, 0.4116, 0.4116, 0.44, 0.377, 0.25, 0.4785, 0.2054, 0.4742, 0.2054, 0.4742, 0.25, 0.4785, 0.123, 0.05997, 0.1625, 0.03885, 0.1625, 0.03885, 0.123, 0.05997, 0.4612, 0.3375, 0.44, 0.377, 0.44, 0.377, 0.4612, 0.3375, 0.08839, 0.08839, 0.123, 0.05997, 0.123, 0.05997, 0.08839, 0.08839, 0.4742, 0.2946, 0.4612, 0.3375, 0.4612, 0.3375, 0.4742, 0.2946, 0.05997, 0.123, 0.08839, 0.08839, 0.08839, 0.08839, 0.05997, 0.123, 0.4785, 0.25, 0.4742, 0.2946, 0.4742, 0.2946, 0.4785, 0.25, 0.03885, 0.1625, 0.05997, 0.123, 0.05997, 0.123, 0.03885, 0.1625, 0.4742, 0.2054, 0.4785, 0.25, 0.4785, 0.25, 0.4742, 0.2054, 0.02584, 0.2054, 0.03885, 0.1625, 0.03885, 0.1625, 0.02584, 0.2054, 0.4612, 0.1625, 0.4742, 0.2054, 0.4742, 0.2054, 0.4612, 0.1625, 0.02145, 0.25, 0.02584, 0.2054, 0.02584, 0.2054, 0.02145, 0.25, 0.44, 0.123, 0.4612, 0.1625, 0.4612, 0.1625, 0.44, 0.123, 0.02584, 0.2946, 0.02145, 0.25, 0.02145, 0.25, 0.02584, 0.2946, 0.4116, 0.08839, 0.44, 0.123, 0.44, 0.123, 0.4116, 0.08839, 0.03885, 0.3375, 0.02584, 0.2946, 0.02584, 0.2946, 0.03885, 0.3375, 0.377, 0.05997, 0.4116, 0.08839, 0.4116, 0.08839, 0.377, 0.05997, 0.05997, 0.377, 0.03885, 0.3375, 0.03885, 0.3375, 0.05997, 0.377, 0.3375, 0.03885, 0.377, 0.05997, 0.377, 0.05997, 0.3375, 0.03885, 0.2946, 0.4742, 0.25, 0.4785, 0.25, 0.4785, 0.2946, 0.4742, 0.08839, 0.4116, 0.05997, 0.377, 0.05997, 0.377, 0.08839, 0.4116, 0.2946, 0.02584, 0.3375, 0.03885, 0.3375, 0.03885, 0.2946, 0.02584, 0.3375, 0.4612, 0.2946, 0.4742, 0.2946, 0.4742, 0.3375, 0.4612, 0.123, 0.44, 0.08839, 0.4116, 0.08839, 0.4116, 0.123, 0.44, 0.25, 0.02145, 0.2946, 0.02584, 0.2946, 0.02584, 0.25, 0.02145, 0.377, 0.44, 0.3375, 0.4612, 0.3375, 0.4612, 0.377, 0.44, 0.1625, 0.4612, 0.123, 0.44, 0.123, 0.44, 0.1625, 0.4612, 0.2054, 0.02584, 0.25, 0.02145, 0.25, 0.02145, 0.2054, 0.02584, 0.25, 0.4709, 0.2931, 0.4667, 0.2946, 0.4742, 0.25, 0.4785, 0.2931, 0.4667, 0.3345, 0.4541, 0.3375, 0.4612, 0.2946, 0.4742, 0.3345, 0.4541, 0.3727, 0.4337, 0.377, 0.44, 0.3375, 0.4612, 0.3727, 0.4337, 0.4062, 0.4062, 0.4116, 0.4116, 0.377, 0.44, 0.4062, 0.4062, 0.4337, 0.3727, 0.44, 0.377, 0.4116, 0.4116, 0.4337, 0.3727, 0.4541, 0.3345, 0.4612, 0.3375, 0.44, 0.377, 0.4541, 0.3345, 0.4667, 0.2931, 0.4742, 0.2946, 0.4612, 0.3375, 0.4667, 0.2931, 0.4709, 0.25, 0.4785, 0.25, 0.4742, 0.2946, 0.4709, 0.25, 0.4667, 0.2069, 0.4742, 0.2054, 0.4785, 0.25, 0.4667, 0.2069, 0.4541, 0.1655, 0.4612, 0.1625, 0.4742, 0.2054, 0.4541, 0.1655, 0.4337, 0.1273, 0.44, 0.123, 0.4612, 0.1625, 0.4337, 0.1273, 0.4062, 0.0938, 0.4116, 0.08839, 0.44, 0.123, 0.4062, 0.0938, 0.3727, 0.06633, 0.377, 0.05997, 0.4116, 0.08839, 0.3727, 0.06633, 0.3345, 0.04592, 0.3375, 0.03885, 0.377, 0.05997, 0.3345, 0.04592, 0.2931, 0.03334, 0.2946, 0.02584, 0.3375, 0.03885, 0.2931, 0.03334, 0.25, 0.0291, 0.25, 0.02145, 0.2946, 0.02584, 0.25, 0.0291, 0.2069, 0.03334, 0.2054, 0.02584, 0.25, 0.02145, 0.2069, 0.03334, 0.1655, 0.04592, 0.1625, 0.03885, 0.2054, 0.02584, 0.1655, 0.04592, 0.1273, 0.06633, 0.123, 0.05997, 0.1625, 0.03885, 0.1273, 0.06633, 0.0938, 0.0938, 0.08839, 0.08839, 0.123, 0.05997, 0.0938, 0.0938, 0.06633, 0.1273, 0.05997, 0.123, 0.08839, 0.08839, 0.06633, 0.1273, 0.04592, 0.1655, 0.03885, 0.1625, 0.05997, 0.123, 0.04592, 0.1655, 0.03334, 0.2069, 0.02584, 0.2054, 0.03885, 0.1625, 0.03334, 0.2069, 0.0291, 0.25, 0.02145, 0.25, 0.02584, 0.2054, 0.0291, 0.25, 0.03334, 0.2931, 0.02584, 0.2946, 0.02145, 0.25, 0.03334, 0.2931, 0.04592, 0.3345, 0.03885, 0.3375, 0.02584, 0.2946, 0.04592, 0.3345, 0.06633, 0.3727, 0.05997, 0.377, 0.03885, 0.3375, 0.06633, 0.3727, 0.0938, 0.4062, 0.08839, 0.4116, 0.05997, 0.377, 0.0938, 0.4062, 0.1273, 0.4337, 0.123, 0.44, 0.08839, 0.4116, 0.1273, 0.4337, 0.1655, 0.4541, 0.1625, 0.4612, 0.123, 0.44, 0.1655, 0.4541, 0.2069, 0.4667, 0.2054, 0.4742, 0.1625, 0.4612, 0.2069, 0.4667, 0.25, 0.4709, 0.25, 0.4785, 0.2054, 0.4742, 0.3727, 0.06633, 0.4062, 0.0938, 0.4062, 0.0938, 0.3727, 0.06633, 0.0291, 0.25, 0.03334, 0.2069, 0.03334, 0.2069, 0.0291, 0.25, 0.4337, 0.1273, 0.4541, 0.1655, 0.4541, 0.1655, 0.4337, 0.1273, 0.03334, 0.2931, 0.0291, 0.25, 0.0291, 0.25, 0.03334, 0.2931, 0.4062, 0.0938, 0.4337, 0.1273, 0.4337, 0.1273, 0.4062, 0.0938, 0.04592, 0.3345, 0.03334, 0.2931, 0.03334, 0.2931, 0.04592, 0.3345, 0.3727, 0.06633, 0.4062, 0.0938, 0.4062, 0.0938, 0.3727, 0.06633, 0.06633, 0.3727, 0.04592, 0.3345, 0.04592, 0.3345, 0.06633, 0.3727, 0.3345, 0.04592, 0.3727, 0.06633, 0.3727, 0.06633, 0.3345, 0.04592, 0.2931, 0.4667, 0.25, 0.4709, 0.25, 0.4709, 0.2931, 0.4667, 0.0938, 0.4062, 0.06633, 0.3727, 0.06633, 0.3727, 0.0938, 0.4062, 0.2931, 0.03334, 0.3345, 0.04592, 0.3345, 0.04592, 0.2931, 0.03334, 0.3345, 0.4541, 0.2931, 0.4667, 0.2931, 0.4667, 0.3345, 0.4541, 0.1273, 0.4337, 0.0938, 0.4062, 0.0938, 0.4062, 0.1273, 0.4337, 0.25, 0.0291, 0.2931, 0.03334, 0.2931, 0.03334, 0.25, 0.0291, 0.3727, 0.4337, 0.3345, 0.4541, 0.3345, 0.4541, 0.3727, 0.4337, 0.1655, 0.4541, 0.1273, 0.4337, 0.1273, 0.4337, 0.1655, 0.4541, 0.2069, 0.03334, 0.25, 0.0291, 0.25, 0.0291, 0.2069, 0.03334, 0.4062, 0.4062, 0.3727, 0.4337, 0.3727, 0.4337, 0.4062, 0.4062, 0.2069, 0.4667, 0.1655, 0.4541, 0.1655, 0.4541, 0.2069, 0.4667, 0.1655, 0.04592, 0.2069, 0.03334, 0.2069, 0.03334, 0.1655, 0.04592, 0.4337, 0.3727, 0.4062, 0.4062, 0.4062, 0.4062, 0.4337, 0.3727, 0.25, 0.4709, 0.2069, 0.4667, 0.2069, 0.4667, 0.25, 0.4709, 0.1273, 0.06633, 0.1655, 0.04592, 0.1655, 0.04592, 0.1273, 0.06633, 0.4541, 0.3345, 0.4337, 0.3727, 0.4337, 0.3727, 0.4541, 0.3345, 0.0938, 0.0938, 0.1273, 0.06633, 0.1273, 0.06633, 0.0938, 0.0938, 0.4667, 0.2931, 0.4541, 0.3345, 0.4541, 0.3345, 0.4667, 0.2931, 0.06633, 0.1273, 0.0938, 0.0938, 0.0938, 0.0938, 0.06633, 0.1273, 0.4709, 0.25, 0.4667, 0.2931, 0.4667, 0.2931, 0.4709, 0.25, 0.04592, 0.1655, 0.06633, 0.1273, 0.06633, 0.1273, 0.04592, 0.1655, 0.4667, 0.2069, 0.4709, 0.25, 0.4709, 0.25, 0.4667, 0.2069, 0.03334, 0.2069, 0.04592, 0.1655, 0.04592, 0.1655, 0.03334, 0.2069, 0.2931, 0.4667, 0.25, 0.4709, 0.2069, 0.4667, 0.1655, 0.4541, 0.1273, 0.4337, 0.0938, 0.4062, 0.06633, 0.3727, 0.04592, 0.3345, 0.03334, 0.2931, 0.0291, 0.25, 0.03334, 0.2069, 0.04592, 0.1655, 0.06633, 0.1273, 0.0938, 0.0938, 0.1273, 0.06633, 0.1655, 0.04592, 0.2069, 0.03334, 0.25, 0.0291, 0.2931, 0.03334, 0.3345, 0.04592, 0.3727, 0.06633, 0.4062, 0.0938, 0.4337, 0.1273, 0.4541, 0.1655, 0.4667, 0.2069, 0.4709, 0.25, 0.4667, 0.2931, 0.4541, 0.3345, 0.4337, 0.3727, 0.4062, 0.4062, 0.3727, 0.4337, 0.3345, 0.4541, 0.06633, 0.3727, 0.04592, 0.3345, 0.04592, 0.3345, 0.06633, 0.3727, 0.3345, 0.04592, 0.3727, 0.06633, 0.3727, 0.06633, 0.3345, 0.04592, 0.2931, 0.4667, 0.25, 0.4709, 0.25, 0.4709, 0.2931, 0.4667, 0.0938, 0.4062, 0.06633, 0.3727, 0.06633, 0.3727, 0.0938, 0.4062, 0.2931, 0.03334, 0.3345, 0.04592, 0.3345, 0.04592, 0.2931, 0.03334, 0.3345, 0.4541, 0.2931, 0.4667, 0.2931, 0.4667, 0.3345, 0.4541, 0.1273, 0.4337, 0.0938, 0.4062, 0.0938, 0.4062, 0.1273, 0.4337, 0.25, 0.0291, 0.2931, 0.03334, 0.2931, 0.03334, 0.25, 0.0291, 0.3727, 0.4337, 0.3345, 0.4541, 0.3345, 0.4541, 0.3727, 0.4337, 0.1655, 0.4541, 0.1273, 0.4337, 0.1273, 0.4337, 0.1655, 0.4541, 0.2069, 0.03334, 0.25, 0.0291, 0.25, 0.0291, 0.2069, 0.03334, 0.4062, 0.4062, 0.3727, 0.4337, 0.3727, 0.4337, 0.4062, 0.4062, 0.2069, 0.4667, 0.1655, 0.4541, 0.1655, 0.4541, 0.2069, 0.4667, 0.1655, 0.04592, 0.2069, 0.03334, 0.2069, 0.03334, 0.1655, 0.04592, 0.4337, 0.3727, 0.4062, 0.4062, 0.4062, 0.4062, 0.4337, 0.3727, 0.25, 0.4709, 0.2069, 0.4667, 0.2069, 0.4667, 0.25, 0.4709, 0.1273, 0.06633, 0.1655, 0.04592, 0.1655, 0.04592, 0.1273, 0.06633, 0.4541, 0.3345, 0.4337, 0.3727, 0.4337, 0.3727, 0.4541, 0.3345, 0.0938, 0.0938, 0.1273, 0.06633, 0.1273, 0.06633, 0.0938, 0.0938, 0.4667, 0.2931, 0.4541, 0.3345, 0.4541, 0.3345, 0.4667, 0.2931, 0.06633, 0.1273, 0.0938, 0.0938, 0.0938, 0.0938, 0.06633, 0.1273, 0.4709, 0.25, 0.4667, 0.2931, 0.4667, 0.2931, 0.4709, 0.25, 0.04592, 0.1655, 0.06633, 0.1273, 0.06633, 0.1273, 0.04592, 0.1655, 0.4667, 0.2069, 0.4709, 0.25, 0.4709, 0.25, 0.4667, 0.2069, 0.03334, 0.2069, 0.04592, 0.1655, 0.04592, 0.1655, 0.03334, 0.2069, 0.4541, 0.1655, 0.4667, 0.2069, 0.4667, 0.2069, 0.4541, 0.1655, 0.0291, 0.25, 0.03334, 0.2069, 0.03334, 0.2069, 0.0291, 0.25, 0.4337, 0.1273, 0.4541, 0.1655, 0.4541, 0.1655, 0.4337, 0.1273, 0.03334, 0.2931, 0.0291, 0.25, 0.0291, 0.25, 0.03334, 0.2931, 0.4062, 0.0938, 0.4337, 0.1273, 0.4337, 0.1273, 0.4062, 0.0938, 0.04592, 0.3345, 0.03334, 0.2931, 0.03334, 0.2931, 0.04592, 0.3345])
me_cylinder.materials.append(mat_material_001)
me_cylinder.use_remesh_fix_poles = True
me_cylinder.use_remesh_preserve_attributes = False
me_cylinder.update()

# ---- objects
ob_cylinder = bpy.data.objects.new('Cylinder', me_cylinder)

# ---- transforms, parenting, visibility, modifiers, constraints
ob_cylinder.location = (0.0, 0.0, 1.85)
ob_cylinder.scale = (4.823, 4.823, 0.1484)

# ---- collection membership
col_collection.objects.link(ob_cylinder)

# ---- scene / render settings (as saved in the file)
scene.frame_start = 1; scene.frame_end = 250; scene.frame_set(1)
scene.render.engine = 'BLENDER_EEVEE_NEXT'
scene.cycles.use_denoising = False
scene.cycles.samples = 128
scene.cycles.sampling_pattern = 'TABULATED_SOBOL'
scene.cycles.use_adaptive_sampling = False
scene.cycles.use_light_tree = False
scene.view_settings.view_transform = 'Filmic'
bpy.context.view_layer.update()

# ---- added for rendering (the .blend has no active camera and no usable light): camera, sun
cam_auto = bpy.data.cameras.new('AutoCamera')
cam_auto.lens = 50.0
cam_auto.sensor_width = 36.0
cam_auto.clip_end = 1000.0
ob_auto_camera = bpy.data.objects.new('AutoCamera', cam_auto)
scene.collection.objects.link(ob_auto_camera)
ob_auto_camera.location = (12.6272, -15.1526, 11.9113)
ob_auto_camera.rotation_euler = (1.09748, -7.21219e-08, 0.694738)
scene.camera = ob_auto_camera
light_auto_sun = bpy.data.lights.new('AutoSun', 'SUN')
light_auto_sun.energy = 3.0
light_auto_sun.angle = 0.0523599
ob_auto_sun = bpy.data.objects.new('AutoSun', light_auto_sun)
scene.collection.objects.link(ob_auto_sun)
ob_auto_sun.rotation_euler = (0.872665, 0.174533, 0.523599)
bpy.context.view_layer.update()
